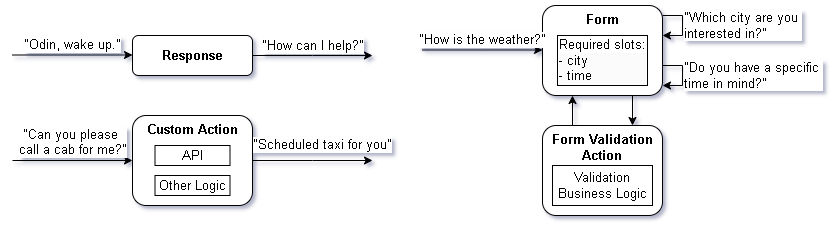

The diagram above was exported from draw.io. Its source (the exported page's mxGraphModel, read from the mxfile embedded in the PNG):
<mxGraphModel dx="993" dy="649" grid="1" gridSize="10" guides="1" tooltips="1" connect="1" arrows="1" fold="1" page="1" pageScale="1" pageWidth="850" pageHeight="1100" math="0" shadow="0">
  <root>
    <mxCell id="0" />
    <mxCell id="1" parent="0" />
    <mxCell id="tcYd9GXzBauOTak4qqZJ-3" value="&quot;How can I help?&quot;" style="edgeStyle=orthogonalEdgeStyle;rounded=0;orthogonalLoop=1;jettySize=auto;html=1;verticalAlign=bottom;fontSize=13;" parent="1" source="tcYd9GXzBauOTak4qqZJ-1" edge="1">
      <mxGeometry relative="1" as="geometry">
        <mxPoint x="560" y="300" as="targetPoint" />
      </mxGeometry>
    </mxCell>
    <mxCell id="tcYd9GXzBauOTak4qqZJ-1" value="&lt;b style=&quot;font-size: 13px;&quot;&gt;Response&lt;/b&gt;" style="rounded=1;whiteSpace=wrap;html=1;fontSize=13;" parent="1" vertex="1">
      <mxGeometry x="320" y="280" width="120" height="40" as="geometry" />
    </mxCell>
    <mxCell id="tcYd9GXzBauOTak4qqZJ-9" value="&quot;Scheduled taxi for you&quot;" style="edgeStyle=orthogonalEdgeStyle;rounded=0;orthogonalLoop=1;jettySize=auto;html=1;verticalAlign=bottom;fontSize=13;" parent="1" source="tcYd9GXzBauOTak4qqZJ-5" edge="1">
      <mxGeometry x="0.1709" y="5" relative="1" as="geometry">
        <mxPoint x="560" y="405" as="targetPoint" />
        <mxPoint x="1" as="offset" />
      </mxGeometry>
    </mxCell>
    <mxCell id="tcYd9GXzBauOTak4qqZJ-5" value="Custom Action" style="rounded=1;whiteSpace=wrap;html=1;verticalAlign=top;fontStyle=1;fontSize=13;" parent="1" vertex="1">
      <mxGeometry x="320" y="360" width="120" height="90" as="geometry" />
    </mxCell>
    <mxCell id="tcYd9GXzBauOTak4qqZJ-6" value="API" style="rounded=0;whiteSpace=wrap;html=1;fontSize=13;" parent="1" vertex="1">
      <mxGeometry x="342.5" y="390" width="75" height="20" as="geometry" />
    </mxCell>
    <mxCell id="tcYd9GXzBauOTak4qqZJ-8" value="Other Logic" style="rounded=0;whiteSpace=wrap;html=1;fontSize=13;" parent="1" vertex="1">
      <mxGeometry x="342.5" y="420" width="75" height="20" as="geometry" />
    </mxCell>
    <mxCell id="tcYd9GXzBauOTak4qqZJ-18" style="edgeStyle=orthogonalEdgeStyle;rounded=0;orthogonalLoop=1;jettySize=auto;html=1;exitX=0.75;exitY=1;exitDx=0;exitDy=0;entryX=0.75;entryY=0;entryDx=0;entryDy=0;fontSize=13;" parent="1" source="tcYd9GXzBauOTak4qqZJ-10" target="tcYd9GXzBauOTak4qqZJ-16" edge="1">
      <mxGeometry relative="1" as="geometry" />
    </mxCell>
    <mxCell id="tcYd9GXzBauOTak4qqZJ-10" value="Form" style="rounded=1;whiteSpace=wrap;html=1;verticalAlign=top;fontStyle=1;horizontal=1;align=center;fontSize=13;" parent="1" vertex="1">
      <mxGeometry x="730" y="250" width="120" height="90" as="geometry" />
    </mxCell>
    <mxCell id="tcYd9GXzBauOTak4qqZJ-11" value="&quot;Which city are you&amp;nbsp;&lt;div style=&quot;font-size: 13px;&quot;&gt;interested in?&quot;&lt;/div&gt;" style="edgeStyle=orthogonalEdgeStyle;rounded=0;orthogonalLoop=1;jettySize=auto;html=1;align=left;fontSize=13;" parent="1" source="tcYd9GXzBauOTak4qqZJ-10" edge="1">
      <mxGeometry relative="1" as="geometry">
        <mxPoint x="850" y="280" as="targetPoint" />
        <Array as="points">
          <mxPoint x="870" y="260" />
          <mxPoint x="870" y="280" />
          <mxPoint x="850" y="280" />
        </Array>
        <mxPoint as="offset" />
      </mxGeometry>
    </mxCell>
    <mxCell id="tcYd9GXzBauOTak4qqZJ-13" value="&quot;Do you have a specific&amp;nbsp;&lt;div style=&quot;font-size: 13px;&quot;&gt;time in mind?&quot;&lt;/div&gt;" style="edgeStyle=orthogonalEdgeStyle;rounded=0;orthogonalLoop=1;jettySize=auto;html=1;align=left;fontSize=13;" parent="1" source="tcYd9GXzBauOTak4qqZJ-10" edge="1">
      <mxGeometry relative="1" as="geometry">
        <mxPoint x="850" y="330" as="targetPoint" />
        <Array as="points">
          <mxPoint x="870" y="310" />
          <mxPoint x="870" y="330" />
        </Array>
      </mxGeometry>
    </mxCell>
    <mxCell id="tcYd9GXzBauOTak4qqZJ-14" value="&lt;div style=&quot;font-size: 13px;&quot;&gt;Required slots:&lt;/div&gt;&lt;div style=&quot;forced-color-adjust: none; color: rgb(0, 0, 0); font-family: Helvetica; font-size: 13px; font-style: normal; font-variant-ligatures: normal; font-variant-caps: normal; font-weight: 700; letter-spacing: normal; orphans: 2; text-indent: 0px; text-transform: none; widows: 2; word-spacing: 0px; -webkit-text-stroke-width: 0px; white-space: normal; background-color: rgb(251, 251, 251); text-decoration-thickness: initial; text-decoration-style: initial; text-decoration-color: initial;&quot;&gt;&lt;span style=&quot;forced-color-adjust: none; font-weight: 400; font-size: 13px;&quot;&gt;- city&lt;/span&gt;&lt;/div&gt;&lt;div style=&quot;forced-color-adjust: none; color: rgb(0, 0, 0); font-family: Helvetica; font-size: 13px; font-style: normal; font-variant-ligatures: normal; font-variant-caps: normal; font-weight: 700; letter-spacing: normal; orphans: 2; text-indent: 0px; text-transform: none; widows: 2; word-spacing: 0px; -webkit-text-stroke-width: 0px; white-space: normal; background-color: rgb(251, 251, 251); text-decoration-thickness: initial; text-decoration-style: initial; text-decoration-color: initial;&quot;&gt;&lt;span style=&quot;forced-color-adjust: none; font-weight: 400; font-size: 13px;&quot;&gt;- time&amp;nbsp;&lt;/span&gt;&lt;/div&gt;" style="rounded=0;whiteSpace=wrap;html=1;align=left;fontSize=13;" parent="1" vertex="1">
      <mxGeometry x="745" y="280" width="90" height="50" as="geometry" />
    </mxCell>
    <mxCell id="tcYd9GXzBauOTak4qqZJ-19" style="edgeStyle=orthogonalEdgeStyle;rounded=0;orthogonalLoop=1;jettySize=auto;html=1;exitX=0.25;exitY=0;exitDx=0;exitDy=0;entryX=0.25;entryY=1;entryDx=0;entryDy=0;fontSize=13;" parent="1" source="tcYd9GXzBauOTak4qqZJ-16" target="tcYd9GXzBauOTak4qqZJ-10" edge="1">
      <mxGeometry relative="1" as="geometry" />
    </mxCell>
    <mxCell id="tcYd9GXzBauOTak4qqZJ-16" value="&lt;b style=&quot;font-size: 13px;&quot;&gt;Form Validation Action&lt;/b&gt;" style="rounded=1;whiteSpace=wrap;html=1;verticalAlign=top;fontSize=13;" parent="1" vertex="1">
      <mxGeometry x="730" y="370" width="120" height="90" as="geometry" />
    </mxCell>
    <mxCell id="tcYd9GXzBauOTak4qqZJ-17" value="Validation Business Logic" style="rounded=0;whiteSpace=wrap;html=1;fontSize=13;" parent="1" vertex="1">
      <mxGeometry x="740" y="410" width="100" height="40" as="geometry" />
    </mxCell>
    <mxCell id="tcYd9GXzBauOTak4qqZJ-20" value="&quot;Can you please&amp;nbsp;&lt;div style=&quot;font-size: 13px;&quot;&gt;call a cab for me&lt;font style=&quot;font-size: 13px;&quot;&gt;?&lt;/font&gt;&quot;&lt;/div&gt;" style="endArrow=classic;html=1;rounded=0;entryX=0;entryY=0.5;entryDx=0;entryDy=0;verticalAlign=bottom;fontSize=13;" parent="1" target="tcYd9GXzBauOTak4qqZJ-5" edge="1">
      <mxGeometry width="50" height="50" relative="1" as="geometry">
        <mxPoint x="200" y="405" as="sourcePoint" />
        <mxPoint x="220" y="410" as="targetPoint" />
      </mxGeometry>
    </mxCell>
    <mxCell id="tcYd9GXzBauOTak4qqZJ-21" value="&quot;Odin, wake up.&quot;" style="endArrow=classic;html=1;rounded=0;entryX=0;entryY=0.5;entryDx=0;entryDy=0;verticalAlign=bottom;fontSize=13;" parent="1" edge="1">
      <mxGeometry width="50" height="50" relative="1" as="geometry">
        <mxPoint x="200" y="299.5" as="sourcePoint" />
        <mxPoint x="320" y="299.5" as="targetPoint" />
      </mxGeometry>
    </mxCell>
    <mxCell id="tcYd9GXzBauOTak4qqZJ-22" value="&quot;How is the weather?&quot;" style="endArrow=classic;html=1;rounded=0;entryX=0;entryY=0.5;entryDx=0;entryDy=0;verticalAlign=bottom;fontSize=13;" parent="1" edge="1">
      <mxGeometry width="50" height="50" relative="1" as="geometry">
        <mxPoint x="610" y="294.5" as="sourcePoint" />
        <mxPoint x="730" y="294.5" as="targetPoint" />
      </mxGeometry>
    </mxCell>
  </root>
</mxGraphModel>